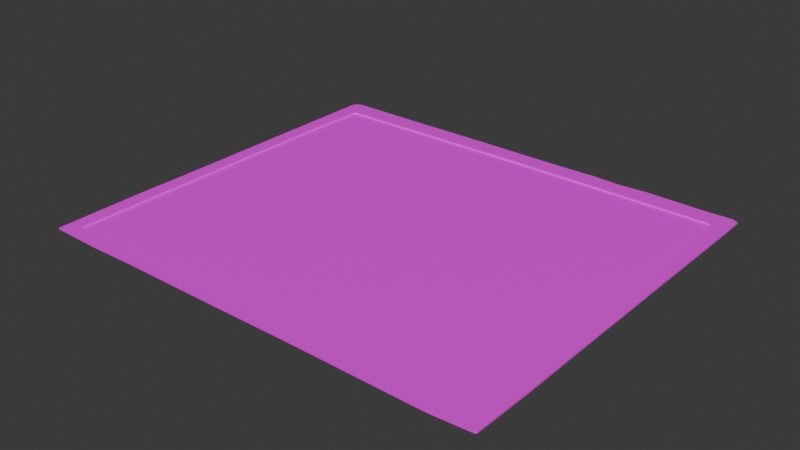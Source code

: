 # Source: mdl_board.blend  (saved by Blender 4.5.90; exported with 4.5.12 LTS)
import bpy
from mathutils import Matrix  # noqa: F401  (used for matrix-valued properties, if any)

bpy.ops.wm.read_factory_settings(use_empty=True)
scene = bpy.context.scene
scene.name = 'Scene'

# ---- collections
col_collection = bpy.data.collections.new('Collection'); scene.collection.children.link(col_collection)

# ---- images (referenced by path relative to the original .blend; pixels are not part of the script)
import os
ASSET_DIR = os.environ.get("B2B_ASSET_DIR", "")  # directory of the original .blend (textures are referenced by path, not embedded)
HERE = os.path.dirname(os.path.abspath(__file__))  # packed textures are extracted next to this script under _unpacked/

def load_image(name, relpath, width, height, colorspace="sRGB"):
    """Load a texture the original file referenced (path relative to the .blend, or extracted next to this script)."""
    p = next((c for c in (os.path.join(HERE, relpath), os.path.join(ASSET_DIR, relpath)) if relpath and os.path.exists(c)), "")
    if p:
        img = bpy.data.images.load(p, check_existing=True)
        img.name = name
    else:  # same state as the original file: an image datablock whose file is absent (Cycles renders it pink)
        img = bpy.data.images.new(name, width, height)
        img.source = "FILE"
        img.filepath = "//" + (relpath or name)
    img.colorspace_settings.name = colorspace
    return img
img_spr_background_png = load_image('spr_background.png', 'spr_background.png', 1024, 1024, 'sRGB')

# ---- materials (node trees are filled in below, after node groups)
mat_mat_board = bpy.data.materials.new('mat_board')

# ---- material node trees
mat_mat_board.use_nodes = True; mat_mat_board.node_tree.nodes.clear()
_N = mat_mat_board.node_tree.nodes; _L = mat_mat_board.node_tree.links
n0 = _N.new('ShaderNodeBsdfPrincipled'); n0.name = 'Principled BSDF'; n0.location = (-200, 100)
n1 = _N.new('ShaderNodeOutputMaterial'); n1.name = 'Material Output'; n1.location = (200, 100)
n2 = _N.new('ShaderNodeTexImage'); n2.name = 'Image Texture'; n2.location = (-490, 80)
n2.image = img_spr_background_png
_L.new(n0.outputs[0], n1.inputs[0])
_L.new(n2.outputs[0], n0.inputs[0])
n1.is_active_output = True

# ---- world
world_world = bpy.data.worlds.new('World'); scene.world = world_world
world_world.use_nodes = True; world_world.node_tree.nodes.clear()
_N = world_world.node_tree.nodes; _L = world_world.node_tree.links
n0 = _N.new('ShaderNodeOutputWorld'); n0.name = 'World Output'; n0.location = (200, 100)
n1 = _N.new('ShaderNodeBackground'); n1.name = 'Background'; n1.location = (-200, 100)
n1.inputs[0].default_value = (0.05088, 0.05088, 0.05088, 1.0)
_L.new(n1.outputs[0], n0.inputs[0])
n0.is_active_output = True
world_world.color = (0.05088, 0.05088, 0.05088)
world_world.sun_shadow_jitter_overblur = 0.0

# ---- meshes
me_mdl_board = bpy.data.meshes.new('mdl_board')
me_mdl_board.from_pydata([(5.524, 8.32, 0.0), (6.283, 8.279, 0.0), (7.002, 8.328, 0.0), (8.417, 8.284, 0.0), (9.222, 8.301, 0.0), (9.375, 8.225, 0.0), (9.383, 7.386, 0.0), (9.38, 4.714, 0.0), (9.383, 3.45, 0.0), (9.381, 1.254, 0.0), (9.388, -0.1985, 0.0), (9.364, -1.742, 0.0), (9.336, -1.789, 0.0), (8.335, -1.856, 0.0), (4.951, -1.826, 0.0), (3.171, -1.832, 0.0), (0.154, -1.829, 0.0), (-0.9549, -1.849, 0.0), (-2.265, -1.823, 0.0), (-2.311, 0.5745, 0.0), (-2.301, 1.668, 0.0), (-2.31, 3.919, 0.0), (-2.322, 5.11, 0.0), (-2.33, 7.182, 0.0), (-2.333, 8.009, 0.0), (-2.325, 8.195, 0.0), (-2.215, 8.304, 0.0), (-2.012, 8.325, 0.0), (0.09456, 8.311, 0.0), (2.078, 8.318, 0.0), (4.212, 8.3, 0.0), (5.001, 8.306, 0.0), (-1.896, 7.765, 0.0), (3.299, 7.814, 0.0), (8.947, 7.765, 0.0), (9.008, 2.362, 0.0), (8.996, -1.51, 0.0), (3.483, -1.498, 0.0), (-1.908, -1.461, 0.0), (-1.945, 5.853, 0.0), (5.524, 8.32, 0.03753), (6.283, 8.279, 0.03753), (7.002, 8.328, 0.03753), (8.417, 8.284, 0.03753), (9.222, 8.301, 0.03753), (9.375, 8.225, 0.03753), (9.383, 7.386, 0.03753), (9.38, 4.714, 0.03753), (9.383, 3.45, 0.03753), (9.381, 1.254, 0.03753), (9.388, -0.1985, 0.03753), (9.364, -1.742, 0.03753), (9.336, -1.789, 0.03753), (8.335, -1.856, 0.03753), (4.951, -1.826, 0.03753), (3.171, -1.832, 0.03753), (0.154, -1.829, 0.03753), (-0.9549, -1.849, 0.03753), (-2.265, -1.823, 0.03753), (-2.311, 0.5745, 0.03753), (-2.301, 1.668, 0.03753), (-2.31, 3.919, 0.03753), (-2.322, 5.11, 0.03753), (-2.33, 7.182, 0.03753), (-2.333, 8.009, 0.03753), (-2.325, 8.195, 0.03753), (-2.215, 8.304, 0.03753), (-2.012, 8.325, 0.03753), (0.09456, 8.311, 0.03753), (2.078, 8.318, 0.03753), (4.212, 8.3, 0.03753), (5.001, 8.306, 0.03753), (-1.896, 7.765, 0.03753), (3.299, 7.814, 0.03753), (8.947, 7.765, 0.03753), (9.008, 2.362, 0.03753), (8.996, -1.51, 0.03753), (3.483, -1.498, 0.03753), (-1.908, -1.461, 0.03753), (-1.945, 5.853, 0.03753)], [], [(37, 38, 78, 77), (49, 48, 75, 76, 77, 78, 79, 62, 61, 60, 59, 58, 57, 56, 55, 54, 53, 52, 51, 50), (11, 10, 50, 51), (34, 33, 32, 39, 38, 37, 36, 35), (62, 79, 72, 73, 74, 75, 48, 47, 46, 45, 44, 43, 42, 41, 40, 71, 70, 69, 68, 67, 66, 65, 64, 63), (25, 24, 64, 65), (12, 11, 51, 52), (38, 39, 79, 78), (26, 25, 65, 66), (13, 12, 52, 53), (39, 32, 72, 79), (27, 26, 66, 67), (14, 13, 53, 54), (1, 0, 40, 41), (28, 27, 67, 68), (15, 14, 54, 55), (2, 1, 41, 42), (29, 28, 68, 69), (16, 15, 55, 56), (3, 2, 42, 43), (30, 29, 69, 70), (17, 16, 56, 57), (4, 3, 43, 44), (31, 30, 70, 71), (18, 17, 57, 58), (5, 4, 44, 45), (0, 31, 71, 40), (19, 18, 58, 59), (6, 5, 45, 46), (32, 33, 73, 72), (20, 19, 59, 60), (7, 6, 46, 47), (33, 34, 74, 73), (21, 20, 60, 61), (8, 7, 47, 48), (34, 35, 75, 74), (22, 21, 61, 62), (9, 8, 48, 49), (35, 36, 76, 75), (23, 22, 62, 63), (10, 9, 49, 50), (36, 37, 77, 76), (24, 23, 63, 64)])
_uv = me_mdl_board.uv_layers.new(name='UVMap')
_uv.uv.foreach_set('vector', [0.4958, 0.1033, 0.04454, 0.1064, 0.04454, 0.1064, 0.4958, 0.1033, 0.9895, 0.3336, 0.9897, 0.5174, 0.9583, 0.4263, 0.9573, 0.1023, 0.4958, 0.1033, 0.04454, 0.1064, 0.04146, 0.7186, 0.009925, 0.6564, 0.01093, 0.5567, 0.01169, 0.3683, 0.01084, 0.2768, 0.01469, 0.07608, 0.1243, 0.07393, 0.2172, 0.0756, 0.4697, 0.07529, 0.6187, 0.07585, 0.902, 0.07335, 0.9857, 0.07889, 0.988, 0.08286, 0.9901, 0.2121, 0.0, 0.0, 0.0, 0.0, 0.0, 0.0, 0.0, 0.0, 0.9531, 0.8786, 0.4804, 0.8827, 0.04557, 0.8786, 0.04146, 0.7186, 0.04454, 0.1064, 0.4958, 0.1033, 0.9573, 0.1023, 0.9583, 0.4263, 0.009925, 0.6564, 0.04146, 0.7186, 0.04557, 0.8786, 0.4804, 0.8827, 0.9531, 0.8786, 0.9583, 0.4263, 0.9897, 0.5174, 0.9894, 0.6232, 0.9897, 0.8469, 0.989, 0.9171, 0.9762, 0.9235, 0.9088, 0.922, 0.7903, 0.9258, 0.7302, 0.9217, 0.6666, 0.9251, 0.6229, 0.9239, 0.5568, 0.9234, 0.3782, 0.9249, 0.2122, 0.9243, 0.03589, 0.9255, 0.01884, 0.9237, 0.00962, 0.9146, 0.009021, 0.8991, 0.009247, 0.8299, 0.0, 0.0, 0.0, 0.0, 0.0, 0.0, 0.0, 0.0, 0.0, 0.0, 0.0, 0.0, 0.0, 0.0, 0.0, 0.0, 0.04454, 0.1064, 0.04146, 0.7186, 0.04146, 0.7186, 0.04454, 0.1064, 0.0, 0.0, 0.0, 0.0, 0.0, 0.0, 0.0, 0.0, 0.0, 0.0, 0.0, 0.0, 0.0, 0.0, 0.0, 0.0, 0.04146, 0.7186, 0.04557, 0.8786, 0.04557, 0.8786, 0.04146, 0.7186, 0.0, 0.0, 0.0, 0.0, 0.0, 0.0, 0.0, 0.0, 0.0, 0.0, 0.0, 0.0, 0.0, 0.0, 0.0, 0.0, 0.0, 0.0, 0.0, 0.0, 0.0, 0.0, 0.0, 0.0, 0.0, 0.0, 0.0, 0.0, 0.0, 0.0, 0.0, 0.0, 0.0, 0.0, 0.0, 0.0, 0.0, 0.0, 0.0, 0.0, 0.0, 0.0, 0.0, 0.0, 0.0, 0.0, 0.0, 0.0, 0.0, 0.0, 0.0, 0.0, 0.0, 0.0, 0.0, 0.0, 0.0, 0.0, 0.0, 0.0, 0.0, 0.0, 0.0, 0.0, 0.0, 0.0, 0.0, 0.0, 0.0, 0.0, 0.0, 0.0, 0.0, 0.0, 0.0, 0.0, 0.0, 0.0, 0.0, 0.0, 0.0, 0.0, 0.0, 0.0, 0.0, 0.0, 0.0, 0.0, 0.0, 0.0, 0.0, 0.0, 0.0, 0.0, 0.0, 0.0, 0.0, 0.0, 0.0, 0.0, 0.0, 0.0, 0.0, 0.0, 0.0, 0.0, 0.0, 0.0, 0.0, 0.0, 0.0, 0.0, 0.0, 0.0, 0.0, 0.0, 0.0, 0.0, 0.0, 0.0, 0.0, 0.0, 0.0, 0.0, 0.0, 0.0, 0.0, 0.0, 0.0, 0.0, 0.0, 0.0, 0.0, 0.0, 0.0, 0.0, 0.0, 0.0, 0.0, 0.0, 0.0, 0.0, 0.0, 0.0, 0.04557, 0.8786, 0.4804, 0.8827, 0.4804, 0.8827, 0.04557, 0.8786, 0.0, 0.0, 0.0, 0.0, 0.0, 0.0, 0.0, 0.0, 0.0, 0.0, 0.0, 0.0, 0.0, 0.0, 0.0, 0.0, 0.4804, 0.8827, 0.9531, 0.8786, 0.9531, 0.8786, 0.4804, 0.8827, 0.0, 0.0, 0.0, 0.0, 0.0, 0.0, 0.0, 0.0, 0.0, 0.0, 0.0, 0.0, 0.0, 0.0, 0.0, 0.0, 0.9531, 0.8786, 0.9583, 0.4263, 0.9583, 0.4263, 0.9531, 0.8786, 0.0, 0.0, 0.0, 0.0, 0.0, 0.0, 0.0, 0.0, 0.0, 0.0, 0.0, 0.0, 0.0, 0.0, 0.0, 0.0, 0.9583, 0.4263, 0.9573, 0.1023, 0.9573, 0.1023, 0.9583, 0.4263, 0.0, 0.0, 0.0, 0.0, 0.0, 0.0, 0.0, 0.0, 0.0, 0.0, 0.0, 0.0, 0.0, 0.0, 0.0, 0.0, 0.9573, 0.1023, 0.4958, 0.1033, 0.4958, 0.1033, 0.9573, 0.1023, 0.0, 0.0, 0.0, 0.0, 0.0, 0.0, 0.0, 0.0])
me_mdl_board.materials.append(mat_mat_board)
me_mdl_board.update()

# ---- objects
ob_mdl_board = bpy.data.objects.new('mdl_board', me_mdl_board)

# ---- transforms, parenting, visibility, modifiers, constraints
ob_mdl_board.location = (0.0, 0.0, 0.0)

# ---- collection membership
col_collection.objects.link(ob_mdl_board)

# ---- scene / render settings (as saved in the file)
scene.frame_start = 1; scene.frame_end = 250; scene.frame_set(1)
scene.render.engine = 'BLENDER_EEVEE_NEXT'
bpy.context.view_layer.update()

# ---- added for rendering (the .blend has no active camera and no usable light): camera, sun
cam_auto = bpy.data.cameras.new('AutoCamera')
cam_auto.lens = 50.0
cam_auto.sensor_width = 36.0
cam_auto.clip_end = 1000.0
ob_auto_camera = bpy.data.objects.new('AutoCamera', cam_auto)
scene.collection.objects.link(ob_auto_camera)
ob_auto_camera.location = (17.8938, -14.0029, 11.5116)
ob_auto_camera.rotation_euler = (1.09748, -7.21219e-08, 0.694738)
scene.camera = ob_auto_camera
light_auto_sun = bpy.data.lights.new('AutoSun', 'SUN')
light_auto_sun.energy = 3.0
light_auto_sun.angle = 0.0523599
ob_auto_sun = bpy.data.objects.new('AutoSun', light_auto_sun)
scene.collection.objects.link(ob_auto_sun)
ob_auto_sun.rotation_euler = (0.872665, 0.174533, 0.523599)
bpy.context.view_layer.update()
